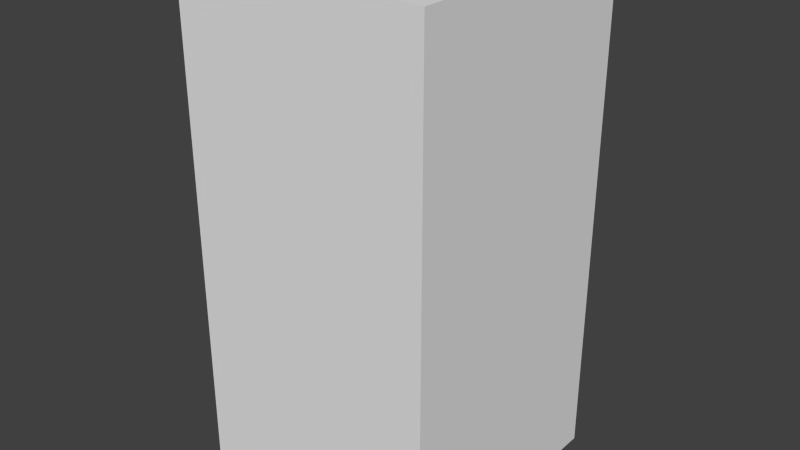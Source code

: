 # Source: redBlankOne.blend  (saved by Blender 2.68.0; exported with 4.5.12 LTS)
import bpy
from mathutils import Matrix  # noqa: F401  (used for matrix-valued properties, if any)

bpy.ops.wm.read_factory_settings(use_empty=True)
scene = bpy.context.scene
scene.name = 'Scene'

# ---- collections
col_collection_1 = bpy.data.collections.new('Collection 1'); scene.collection.children.link(col_collection_1)

# ---- world
world_world = bpy.data.worlds.new('World'); scene.world = world_world
world_world.color = (0.05088, 0.05088, 0.05088)
world_world.use_sun_shadow = False
world_world.sun_shadow_jitter_overblur = 0.0
world_world.cycles.sampling_method = 'MANUAL'
world_world.cycles.sample_map_resolution = 256

# ---- meshes
me_redblankone = bpy.data.meshes.new('redBlankOne')
me_redblankone.from_pydata([(-0.5, -0.5, -1.0), (-0.5, 0.5, -1.0), (0.5, 0.5, -1.0), (0.5, -0.5, -1.0), (-0.5, -0.5, 1.0), (-0.5, 0.5, 1.0), (0.5, 0.5, 1.0), (0.5, -0.5, 1.0)], [], [(4, 5, 1, 0), (5, 6, 2, 1), (6, 7, 3, 2), (7, 4, 0, 3), (0, 1, 2, 3), (7, 6, 5, 4)])
me_redblankone.use_remesh_preserve_volume = False
me_redblankone.use_remesh_preserve_attributes = False
me_redblankone.use_mirror_vertex_groups = False
me_redblankone.update()

# ---- objects
ob_redblankone = bpy.data.objects.new('redBlankOne', me_redblankone)

# ---- transforms, parenting, visibility, modifiers, constraints
ob_redblankone.location = (0.0, 0.0, 0.0)
ob_redblankone.lineart.crease_threshold = 0.0

# ---- collection membership
col_collection_1.objects.link(ob_redblankone)

# ---- scene / render settings (as saved in the file)
scene.frame_start = 1; scene.frame_end = 250; scene.frame_set(1)
scene.render.engine = 'BLENDER_EEVEE_NEXT'
scene.render.image_settings.color_mode = 'RGB'
scene.render.image_settings.compression = 90
scene.render.resolution_percentage = 50
scene.render.dither_intensity = 0.0
scene.cycles.use_denoising = False
scene.cycles.samples = 10
scene.cycles.sampling_pattern = 'TABULATED_SOBOL'
scene.cycles.light_sampling_threshold = 0.0
scene.cycles.use_adaptive_sampling = False
scene.cycles.use_light_tree = False
scene.cycles.blur_glossy = 0.0
scene.cycles.volume_bounces = 1
scene.cycles.pixel_filter_type = 'GAUSSIAN'
scene.cycles.sample_clamp_indirect = 0.0
scene.view_settings.view_transform = 'Standard'
bpy.context.view_layer.update()

# ---- added for rendering (the .blend has no active camera and no usable light): camera, sun
cam_auto = bpy.data.cameras.new('AutoCamera')
cam_auto.lens = 50.0
cam_auto.sensor_width = 36.0
cam_auto.clip_end = 1000.0
ob_auto_camera = bpy.data.objects.new('AutoCamera', cam_auto)
scene.collection.objects.link(ob_auto_camera)
ob_auto_camera.location = (2.26633, -2.71959, 1.81306)
ob_auto_camera.rotation_euler = (1.09748, -7.21219e-08, 0.694738)
scene.camera = ob_auto_camera
light_auto_sun = bpy.data.lights.new('AutoSun', 'SUN')
light_auto_sun.energy = 3.0
light_auto_sun.angle = 0.0523599
ob_auto_sun = bpy.data.objects.new('AutoSun', light_auto_sun)
scene.collection.objects.link(ob_auto_sun)
ob_auto_sun.rotation_euler = (0.872665, 0.174533, 0.523599)
bpy.context.view_layer.update()
